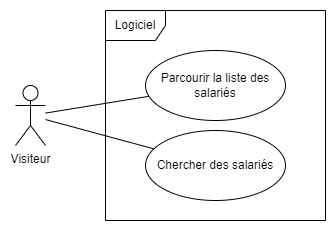

The diagram above was exported from draw.io. Its source (the exported page's mxGraphModel, read from the mxfile embedded in the PNG):
<mxGraphModel dx="1038" dy="641" grid="1" gridSize="10" guides="1" tooltips="1" connect="1" arrows="1" fold="1" page="1" pageScale="1" pageWidth="827" pageHeight="1169" math="0" shadow="0">
  <root>
    <mxCell id="0" />
    <mxCell id="1" parent="0" />
    <mxCell id="l06xFLuY74tTsUBjC4n4-1" value="Visiteur" style="shape=umlActor;verticalLabelPosition=bottom;verticalAlign=top;html=1;" vertex="1" parent="1">
      <mxGeometry x="150" y="195" width="30" height="60" as="geometry" />
    </mxCell>
    <mxCell id="l06xFLuY74tTsUBjC4n4-3" value="Logiciel" style="shape=umlFrame;whiteSpace=wrap;html=1;" vertex="1" parent="1">
      <mxGeometry x="240" y="120" width="220" height="210" as="geometry" />
    </mxCell>
    <mxCell id="l06xFLuY74tTsUBjC4n4-4" value="Parcourir la liste des salariés" style="ellipse;whiteSpace=wrap;html=1;" vertex="1" parent="1">
      <mxGeometry x="280" y="160" width="140" height="70" as="geometry" />
    </mxCell>
    <mxCell id="l06xFLuY74tTsUBjC4n4-5" value="Chercher des salariés" style="ellipse;whiteSpace=wrap;html=1;" vertex="1" parent="1">
      <mxGeometry x="280" y="240" width="140" height="70" as="geometry" />
    </mxCell>
    <mxCell id="l06xFLuY74tTsUBjC4n4-8" value="" style="endArrow=none;html=1;rounded=0;" edge="1" parent="1" source="l06xFLuY74tTsUBjC4n4-1" target="l06xFLuY74tTsUBjC4n4-4">
      <mxGeometry width="50" height="50" relative="1" as="geometry">
        <mxPoint x="120" y="400" as="sourcePoint" />
        <mxPoint x="170" y="350" as="targetPoint" />
      </mxGeometry>
    </mxCell>
    <mxCell id="l06xFLuY74tTsUBjC4n4-9" value="" style="endArrow=none;html=1;rounded=0;" edge="1" parent="1" source="l06xFLuY74tTsUBjC4n4-1" target="l06xFLuY74tTsUBjC4n4-5">
      <mxGeometry width="50" height="50" relative="1" as="geometry">
        <mxPoint x="150" y="430" as="sourcePoint" />
        <mxPoint x="200" y="380" as="targetPoint" />
      </mxGeometry>
    </mxCell>
  </root>
</mxGraphModel>